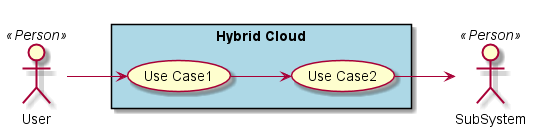

The diagram above was rendered by PlantUML. Its source (embedded in the PNG):
@startuml

left to right direction

actor :User: <<Person>>
actor :SubSystem: <<Person>>


rectangle "Hybrid Cloud" #lightBlue {
UseCase UC1  as "Use Case1"
UseCase UC2  as "Use Case2"


User --> UC1
UC1 --> UC2
UC2 --> SubSystem
}

@enduml